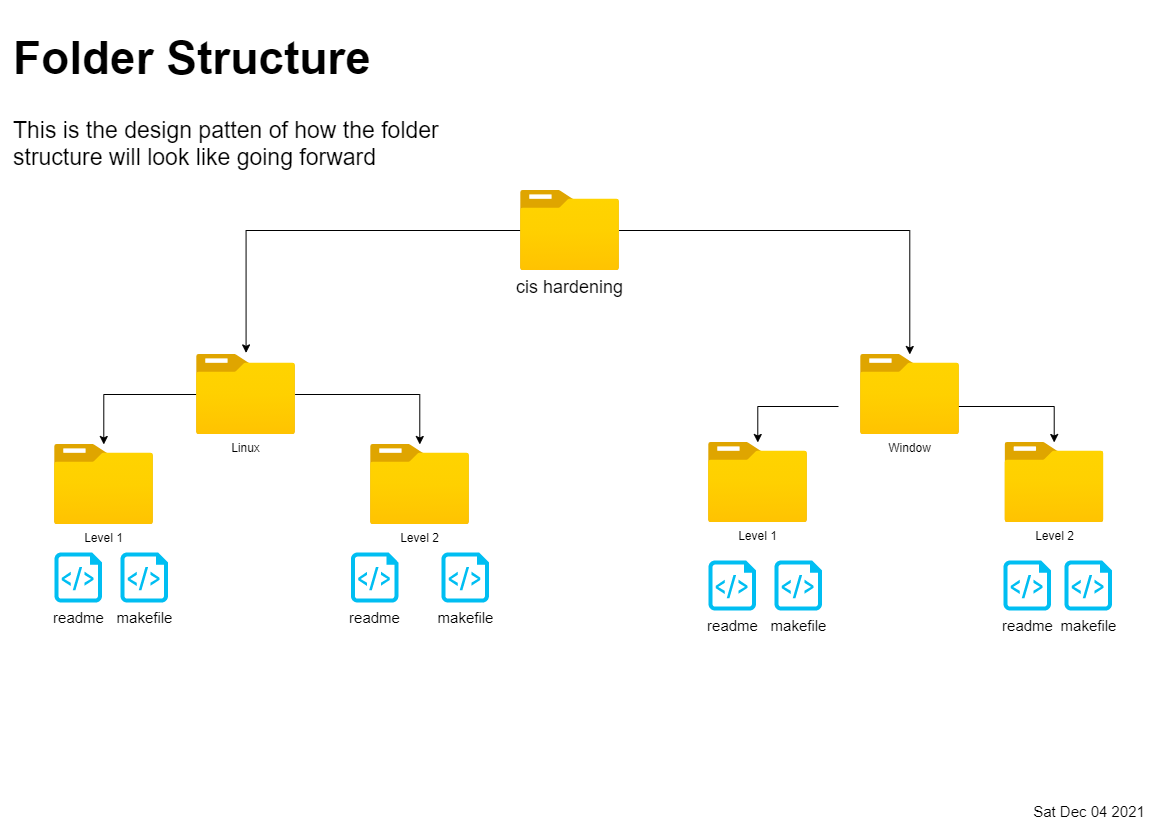

The diagram above was exported from draw.io. Its source (the exported page's mxGraphModel, read from the mxfile embedded in the PNG):
<mxGraphModel dx="1483" dy="941" grid="1" gridSize="10" guides="1" tooltips="1" connect="1" arrows="1" fold="1" page="1" pageScale="1" pageWidth="1169" pageHeight="827" background="none" math="0" shadow="0">
  <root>
    <mxCell id="0" />
    <mxCell id="1" parent="0" />
    <mxCell id="qb6k6VAFWhjnRtJ5S8Im-6" value="&lt;h1&gt;Folder Structure&lt;/h1&gt;&lt;p&gt;This is the design patten of how the folder structure will look like going forward&lt;/p&gt;" style="text;html=1;strokeColor=none;fillColor=none;spacing=5;spacingTop=-20;whiteSpace=wrap;overflow=hidden;rounded=0;fontSize=23;" vertex="1" parent="1">
      <mxGeometry x="8.29" y="10" width="451.71" height="170" as="geometry" />
    </mxCell>
    <mxCell id="qb6k6VAFWhjnRtJ5S8Im-9" style="edgeStyle=orthogonalEdgeStyle;rounded=0;orthogonalLoop=1;jettySize=auto;html=1;entryX=0.503;entryY=-0.02;entryDx=0;entryDy=0;entryPerimeter=0;fontSize=23;" edge="1" parent="1" source="qb6k6VAFWhjnRtJ5S8Im-7" target="qb6k6VAFWhjnRtJ5S8Im-8">
      <mxGeometry relative="1" as="geometry" />
    </mxCell>
    <mxCell id="qb6k6VAFWhjnRtJ5S8Im-50" style="edgeStyle=orthogonalEdgeStyle;rounded=0;orthogonalLoop=1;jettySize=auto;html=1;fontSize=15;fontColor=default;" edge="1" parent="1" source="qb6k6VAFWhjnRtJ5S8Im-7" target="qb6k6VAFWhjnRtJ5S8Im-35">
      <mxGeometry relative="1" as="geometry" />
    </mxCell>
    <mxCell id="qb6k6VAFWhjnRtJ5S8Im-7" value="&lt;font style=&quot;font-size: 18px&quot;&gt;cis hardening&lt;/font&gt;" style="aspect=fixed;html=1;points=[];align=center;image;fontSize=12;image=img/lib/azure2/general/Folder_Blank.svg;" vertex="1" parent="1">
      <mxGeometry x="520" y="190" width="98.57" height="80" as="geometry" />
    </mxCell>
    <mxCell id="qb6k6VAFWhjnRtJ5S8Im-11" value="" style="edgeStyle=orthogonalEdgeStyle;rounded=0;orthogonalLoop=1;jettySize=auto;html=1;fontSize=18;" edge="1" parent="1" source="qb6k6VAFWhjnRtJ5S8Im-8" target="qb6k6VAFWhjnRtJ5S8Im-10">
      <mxGeometry relative="1" as="geometry" />
    </mxCell>
    <mxCell id="qb6k6VAFWhjnRtJ5S8Im-13" value="" style="edgeStyle=orthogonalEdgeStyle;rounded=0;orthogonalLoop=1;jettySize=auto;html=1;fontSize=18;" edge="1" parent="1" source="qb6k6VAFWhjnRtJ5S8Im-8" target="qb6k6VAFWhjnRtJ5S8Im-12">
      <mxGeometry relative="1" as="geometry" />
    </mxCell>
    <mxCell id="qb6k6VAFWhjnRtJ5S8Im-8" value="Linux" style="aspect=fixed;html=1;points=[];align=center;image;fontSize=12;image=img/lib/azure2/general/Folder_Blank.svg;strokeWidth=1;imageBorder=none;" vertex="1" parent="1">
      <mxGeometry x="196" y="354" width="98.57" height="80" as="geometry" />
    </mxCell>
    <mxCell id="qb6k6VAFWhjnRtJ5S8Im-10" value="Level 1" style="aspect=fixed;html=1;points=[];align=center;image;fontSize=12;image=img/lib/azure2/general/Folder_Blank.svg;strokeWidth=1;imageBorder=none;" vertex="1" parent="1">
      <mxGeometry x="54" y="444" width="98.57" height="80" as="geometry" />
    </mxCell>
    <mxCell id="qb6k6VAFWhjnRtJ5S8Im-12" value="Level 2" style="aspect=fixed;html=1;points=[];align=center;image;fontSize=12;image=img/lib/azure2/general/Folder_Blank.svg;strokeWidth=1;imageBorder=none;" vertex="1" parent="1">
      <mxGeometry x="370" y="444" width="98.57" height="80" as="geometry" />
    </mxCell>
    <mxCell id="qb6k6VAFWhjnRtJ5S8Im-33" value="" style="edgeStyle=orthogonalEdgeStyle;rounded=0;orthogonalLoop=1;jettySize=auto;html=1;fontSize=18;" edge="1" parent="1" target="qb6k6VAFWhjnRtJ5S8Im-36">
      <mxGeometry relative="1" as="geometry">
        <mxPoint x="838" y="406" as="sourcePoint" />
      </mxGeometry>
    </mxCell>
    <mxCell id="qb6k6VAFWhjnRtJ5S8Im-34" value="" style="edgeStyle=orthogonalEdgeStyle;rounded=0;orthogonalLoop=1;jettySize=auto;html=1;fontSize=18;" edge="1" parent="1" target="qb6k6VAFWhjnRtJ5S8Im-37">
      <mxGeometry relative="1" as="geometry">
        <mxPoint x="936.5700000000002" y="406" as="sourcePoint" />
      </mxGeometry>
    </mxCell>
    <mxCell id="qb6k6VAFWhjnRtJ5S8Im-35" value="Window" style="aspect=fixed;html=1;points=[];align=center;image;fontSize=12;image=img/lib/azure2/general/Folder_Blank.svg;strokeWidth=1;imageBorder=none;" vertex="1" parent="1">
      <mxGeometry x="860" y="354" width="98.57" height="80" as="geometry" />
    </mxCell>
    <mxCell id="qb6k6VAFWhjnRtJ5S8Im-36" value="Level 1" style="aspect=fixed;html=1;points=[];align=center;image;fontSize=12;image=img/lib/azure2/general/Folder_Blank.svg;strokeWidth=1;imageBorder=none;" vertex="1" parent="1">
      <mxGeometry x="708" y="442" width="98.57" height="80" as="geometry" />
    </mxCell>
    <mxCell id="qb6k6VAFWhjnRtJ5S8Im-37" value="Level 2" style="aspect=fixed;html=1;points=[];align=center;image;fontSize=12;image=img/lib/azure2/general/Folder_Blank.svg;strokeWidth=1;imageBorder=none;" vertex="1" parent="1">
      <mxGeometry x="1004.4300000000001" y="442" width="98.57" height="80" as="geometry" />
    </mxCell>
    <mxCell id="qb6k6VAFWhjnRtJ5S8Im-41" value="readme" style="verticalLabelPosition=bottom;html=1;verticalAlign=top;align=center;strokeColor=none;fillColor=#00BEF2;shape=mxgraph.azure.script_file;pointerEvents=1;labelBackgroundColor=default;labelBorderColor=none;fontSize=15;fontColor=default;" vertex="1" parent="1">
      <mxGeometry x="708" y="560" width="47.5" height="50" as="geometry" />
    </mxCell>
    <mxCell id="qb6k6VAFWhjnRtJ5S8Im-43" value="makefile" style="verticalLabelPosition=bottom;html=1;verticalAlign=top;align=center;strokeColor=none;fillColor=#00BEF2;shape=mxgraph.azure.script_file;pointerEvents=1;labelBackgroundColor=default;labelBorderColor=none;fontSize=15;fontColor=default;" vertex="1" parent="1">
      <mxGeometry x="774" y="560" width="47.5" height="50" as="geometry" />
    </mxCell>
    <mxCell id="qb6k6VAFWhjnRtJ5S8Im-68" value="readme" style="verticalLabelPosition=bottom;html=1;verticalAlign=top;align=center;strokeColor=none;fillColor=#00BEF2;shape=mxgraph.azure.script_file;pointerEvents=1;labelBackgroundColor=default;labelBorderColor=none;fontSize=15;fontColor=default;" vertex="1" parent="1">
      <mxGeometry x="1003" y="560" width="47.5" height="50" as="geometry" />
    </mxCell>
    <mxCell id="qb6k6VAFWhjnRtJ5S8Im-69" value="makefile" style="verticalLabelPosition=bottom;html=1;verticalAlign=top;align=center;strokeColor=none;fillColor=#00BEF2;shape=mxgraph.azure.script_file;pointerEvents=1;labelBackgroundColor=default;labelBorderColor=none;fontSize=15;fontColor=default;" vertex="1" parent="1">
      <mxGeometry x="1064" y="560" width="47.5" height="50" as="geometry" />
    </mxCell>
    <mxCell id="qb6k6VAFWhjnRtJ5S8Im-70" value="readme" style="verticalLabelPosition=bottom;html=1;verticalAlign=top;align=center;strokeColor=none;fillColor=#00BEF2;shape=mxgraph.azure.script_file;pointerEvents=1;labelBackgroundColor=default;labelBorderColor=none;fontSize=15;fontColor=default;" vertex="1" parent="1">
      <mxGeometry x="54" y="552" width="47.5" height="50" as="geometry" />
    </mxCell>
    <mxCell id="qb6k6VAFWhjnRtJ5S8Im-71" value="makefile" style="verticalLabelPosition=bottom;html=1;verticalAlign=top;align=center;strokeColor=none;fillColor=#00BEF2;shape=mxgraph.azure.script_file;pointerEvents=1;labelBackgroundColor=default;labelBorderColor=none;fontSize=15;fontColor=default;" vertex="1" parent="1">
      <mxGeometry x="120" y="552" width="47.5" height="50" as="geometry" />
    </mxCell>
    <mxCell id="qb6k6VAFWhjnRtJ5S8Im-72" value="readme" style="verticalLabelPosition=bottom;html=1;verticalAlign=top;align=center;strokeColor=none;fillColor=#00BEF2;shape=mxgraph.azure.script_file;pointerEvents=1;labelBackgroundColor=default;labelBorderColor=none;fontSize=15;fontColor=default;" vertex="1" parent="1">
      <mxGeometry x="350.43" y="552" width="47.5" height="50" as="geometry" />
    </mxCell>
    <mxCell id="qb6k6VAFWhjnRtJ5S8Im-73" value="makefile" style="verticalLabelPosition=bottom;html=1;verticalAlign=top;align=center;strokeColor=none;fillColor=#00BEF2;shape=mxgraph.azure.script_file;pointerEvents=1;labelBackgroundColor=default;labelBorderColor=none;fontSize=15;fontColor=default;" vertex="1" parent="1">
      <mxGeometry x="440.97" y="552" width="47.5" height="50" as="geometry" />
    </mxCell>
    <UserObject label="%date{ddd mmm dd yyyy HH:MM:ss}%" placeholders="1" id="qb6k6VAFWhjnRtJ5S8Im-75">
      <mxCell style="text;html=1;strokeColor=none;fillColor=none;align=center;verticalAlign=middle;whiteSpace=wrap;overflow=hidden;labelBackgroundColor=default;labelBorderColor=none;fontSize=15;fontColor=default;" vertex="1" parent="1">
        <mxGeometry x="1009" y="800" width="160" height="20" as="geometry" />
      </mxCell>
    </UserObject>
  </root>
</mxGraphModel>